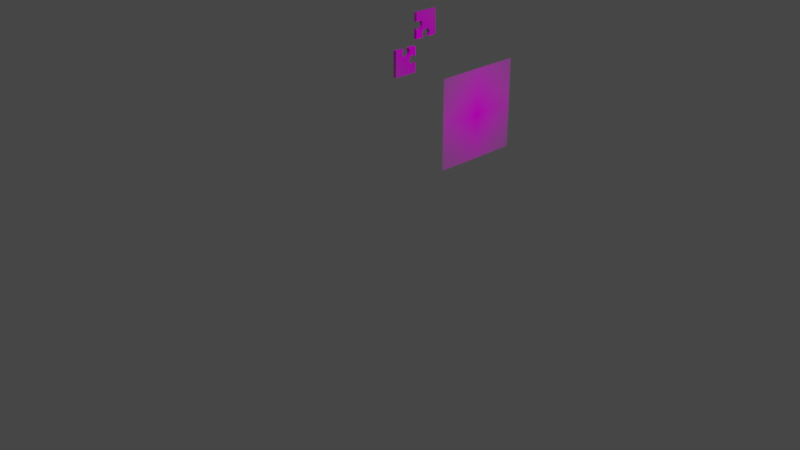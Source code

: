 # Source: untitled.blend  (saved by Blender 2.80.44; exported with 4.5.12 LTS)
import bpy
from mathutils import Matrix  # noqa: F401  (used for matrix-valued properties, if any)

bpy.ops.wm.read_factory_settings(use_empty=True)
scene = bpy.context.scene
scene.name = 'Scene'

# ---- collections
col_collection = bpy.data.collections.new('Collection'); scene.collection.children.link(col_collection)

# ---- images (referenced by path relative to the original .blend; pixels are not part of the script)
import os
ASSET_DIR = os.environ.get("B2B_ASSET_DIR", "")  # directory of the original .blend (textures are referenced by path, not embedded)
HERE = os.path.dirname(os.path.abspath(__file__))  # packed textures are extracted next to this script under _unpacked/

def load_image(name, relpath, width, height, colorspace="sRGB"):
    """Load a texture the original file referenced (path relative to the .blend, or extracted next to this script)."""
    p = next((c for c in (os.path.join(HERE, relpath), os.path.join(ASSET_DIR, relpath)) if relpath and os.path.exists(c)), "")
    if p:
        img = bpy.data.images.load(p, check_existing=True)
        img.name = name
    else:  # same state as the original file: an image datablock whose file is absent (Cycles renders it pink)
        img = bpy.data.images.new(name, width, height)
        img.source = "FILE"
        img.filepath = "//" + (relpath or name)
    img.colorspace_settings.name = colorspace
    return img
img_pobrane_png = load_image('pobrane.png', 'pobrane.png', 1024, 1024, 'sRGB')

# ---- materials (node trees are filled in below, after node groups)
mat_pobrane = bpy.data.materials.new('pobrane')
mat_pobrane.use_transparent_shadow = False
mat_pobrane.roughness = 0.25

# ---- material node trees
mat_pobrane.use_nodes = True; mat_pobrane.node_tree.nodes.clear()
_N = mat_pobrane.node_tree.nodes; _L = mat_pobrane.node_tree.links
n0 = _N.new('ShaderNodeOutputMaterial'); n0.name = 'Material Output'; n0.location = (300, 300)
n1 = _N.new('ShaderNodeTexImage'); n1.name = 'Image Texture'; n1.location = (-400, 60)
n1.image = img_pobrane_png
n1.extension = 'CLIP'
n2 = _N.new('ShaderNodeBsdfDiffuse'); n2.name = 'Diffuse BSDF'; n2.location = (-200, 60)
n3 = _N.new('ShaderNodeBsdfTransparent'); n3.name = 'Transparent BSDF'; n3.location = (-200, 240)
n4 = _N.new('ShaderNodeMixShader'); n4.name = 'Mix Shader'; n4.location = (0, 300)
_L.new(n1.outputs[0], n2.inputs[0])
_L.new(n1.outputs[1], n4.inputs[0])
_L.new(n3.outputs[0], n4.inputs[1])
_L.new(n2.outputs[0], n4.inputs[2])
_L.new(n4.outputs[0], n0.inputs[0])
n0.is_active_output = True

# ---- world
world_world = bpy.data.worlds.new('World'); scene.world = world_world
world_world.use_nodes = True; world_world.node_tree.nodes.clear()
_N = world_world.node_tree.nodes; _L = world_world.node_tree.links
n0 = _N.new('ShaderNodeOutputWorld'); n0.name = 'World Output'; n0.location = (300, 300)
n1 = _N.new('ShaderNodeBackground'); n1.name = 'Background'; n1.location = (10, 300)
n1.inputs[0].default_value = (0.05088, 0.05088, 0.05088, 1.0)
_L.new(n1.outputs[0], n0.inputs[0])
n0.is_active_output = True
world_world.color = (0.05088, 0.05088, 0.05088)
world_world.use_sun_shadow = False
world_world.sun_shadow_jitter_overblur = 0.0

# ---- cameras
cam_camera = bpy.data.cameras.new('Camera')
cam_camera.clip_end = 100.0
cam_camera.ortho_scale = 7.314
cam_camera.dof.focus_distance = 0.0
cam_camera.dof.aperture_fstop = 128.0

# ---- lights
light_light = bpy.data.lights.new('Light', 'POINT')
light_light.transmission_factor = 0.0
light_light.cutoff_distance = 30.0
light_light.energy = 1000.0
light_light.shadow_buffer_clip_start = 1.001
light_light.shadow_soft_size = 0.1
light_light.shadow_maximum_resolution = 0.006
light_light.use_absolute_resolution = True

# ---- meshes
me_pobrane_002 = bpy.data.meshes.new('pobrane.002')
me_pobrane_002.from_pydata([(0.3087, -0.005607, -0.6258), (0.1949, -0.008336, -0.6258), (0.2117, 0.02645, -0.6258), (0.21, 0.05749, -0.6258), (0.1899, 0.08131, -0.6258), (0.1596, 0.09574, -0.6258), (0.1297, 0.08953, -0.6258), (0.1092, 0.07888, -0.6258), (0.09913, 0.05808, -0.6258), (0.09376, 0.03391, -0.6258), (0.1034, 0.007637, -0.6258), (0.1105, -0.006054, -0.6258), (-0.002144, -0.007622, -0.6258), (-0.002809, 0.1171, -0.6258), (0.01694, 0.09799, -0.6258), (0.03541, 0.09029, -0.6258), (0.06403, 0.09533, -0.6258), (0.08096, 0.1151, -0.6258), (0.09214, 0.1347, -0.6258), (0.09171, 0.161, -0.6258), (0.0879, 0.1838, -0.6258), (0.07162, 0.1972, -0.6258), (0.05204, 0.2025, -0.6258), (0.02794, 0.2055, -0.6258), (0.01199, 0.2006, -0.6258), (-0.003951, 0.1958, -0.6258), (0.0001683, 0.305, -0.6258), (0.3037, 0.3046, -0.6258), (0.3087, -0.005607, -0.6673), (0.3037, 0.3046, -0.6673), (0.1949, -0.008336, -0.6673), (0.2117, 0.02645, -0.6673), (0.21, 0.05749, -0.6673), (0.1899, 0.08131, -0.6673), (0.1596, 0.09574, -0.6673), (0.1297, 0.08953, -0.6673), (0.1092, 0.07888, -0.6673), (0.09913, 0.05808, -0.6673), (0.09376, 0.03391, -0.6673), (0.1034, 0.007637, -0.6673), (0.1105, -0.006054, -0.6673), (-0.002144, -0.007622, -0.6673), (-0.002809, 0.1171, -0.6673), (0.01694, 0.09799, -0.6673), (0.03541, 0.09029, -0.6673), (0.06403, 0.09533, -0.6673), (0.08096, 0.1151, -0.6673), (0.09214, 0.1347, -0.6673), (0.09171, 0.161, -0.6673), (0.0879, 0.1838, -0.6673), (0.07162, 0.1972, -0.6673), (0.05204, 0.2025, -0.6673), (0.02794, 0.2055, -0.6673), (0.01199, 0.2006, -0.6673), (-0.003951, 0.1958, -0.6673), (0.0001683, 0.305, -0.6673)], [], [(27, 0, 1, 2, 3, 4, 5, 6, 7, 8, 9, 10, 11, 12, 13, 14, 15, 16, 17, 18, 19, 20, 21, 22, 23, 24, 25, 26), (29, 55, 54, 53, 52, 51, 50, 49, 48, 47, 46, 45, 44, 43, 42, 41, 40, 39, 38, 37, 36, 35, 34, 33, 32, 31, 30, 28), (23, 22, 51, 52), (10, 9, 38, 39), (24, 23, 52, 53), (11, 10, 39, 40), (25, 24, 53, 54), (12, 11, 40, 41), (26, 25, 54, 55), (13, 12, 41, 42), (0, 27, 29, 28), (27, 26, 55, 29), (1, 0, 28, 30), (15, 14, 43, 44), (2, 1, 30, 31), (16, 15, 44, 45), (3, 2, 31, 32), (17, 16, 45, 46), (4, 3, 32, 33), (18, 17, 46, 47), (5, 4, 33, 34), (19, 18, 47, 48), (6, 5, 34, 35), (20, 19, 48, 49), (7, 6, 35, 36), (21, 20, 49, 50), (8, 7, 36, 37), (22, 21, 50, 51), (9, 8, 37, 38)])
_uv = me_pobrane_002.uv_layers.new(name='UVMap')
_uv.uv.foreach_set('vector', [0.8115, 0.818, 0.8165, 0.5078, 0.7027, 0.5051, 0.7195, 0.5399, 0.7178, 0.5709, 0.6977, 0.5947, 0.6674, 0.6092, 0.6375, 0.603, 0.6169, 0.5923, 0.6069, 0.5715, 0.6016, 0.5473, 0.6112, 0.5211, 0.6183, 0.5074, 0.5057, 0.5058, 0.505, 0.6305, 0.5247, 0.6114, 0.5432, 0.6037, 0.5718, 0.6088, 0.5888, 0.6285, 0.5999, 0.6481, 0.5995, 0.6744, 0.5957, 0.6972, 0.5794, 0.7106, 0.5598, 0.7159, 0.5357, 0.7189, 0.5198, 0.714, 0.5038, 0.7092, 0.508, 0.8184, 0.8115, 0.818, 0.508, 0.8184, 0.5038, 0.7092, 0.5198, 0.714, 0.5357, 0.7189, 0.5598, 0.7159, 0.5794, 0.7106, 0.5957, 0.6972, 0.5995, 0.6744, 0.5999, 0.6481, 0.5888, 0.6285, 0.5718, 0.6088, 0.5432, 0.6037, 0.5247, 0.6114, 0.505, 0.6305, 0.5057, 0.5058, 0.6183, 0.5074, 0.6112, 0.5211, 0.6016, 0.5473, 0.6069, 0.5715, 0.6169, 0.5923, 0.6375, 0.603, 0.6674, 0.6092, 0.6977, 0.5947, 0.7178, 0.5709, 0.7195, 0.5399, 0.7027, 0.5051, 0.8165, 0.5078, 0.5357, 0.7189, 0.5598, 0.7159, 0.5598, 0.7159, 0.5357, 0.7189, 0.6112, 0.5211, 0.6016, 0.5473, 0.6016, 0.5473, 0.6112, 0.5211, 0.5198, 0.714, 0.5357, 0.7189, 0.5357, 0.7189, 0.5198, 0.714, 0.6183, 0.5074, 0.6112, 0.5211, 0.6112, 0.5211, 0.6183, 0.5074, 0.5038, 0.7092, 0.5198, 0.714, 0.5198, 0.714, 0.5038, 0.7092, 0.5057, 0.5058, 0.6183, 0.5074, 0.6183, 0.5074, 0.5057, 0.5058, 0.508, 0.8184, 0.5038, 0.7092, 0.5038, 0.7092, 0.508, 0.8184, 0.505, 0.6305, 0.5057, 0.5058, 0.5057, 0.5058, 0.505, 0.6305, 0.8165, 0.5078, 0.8115, 0.818, 0.8115, 0.818, 0.8165, 0.5078, 0.8115, 0.818, 0.508, 0.8184, 0.508, 0.8184, 0.8115, 0.818, 0.7027, 0.5051, 0.8165, 0.5078, 0.8165, 0.5078, 0.7027, 0.5051, 0.5432, 0.6037, 0.5247, 0.6114, 0.5247, 0.6114, 0.5432, 0.6037, 0.7195, 0.5399, 0.7027, 0.5051, 0.7027, 0.5051, 0.7195, 0.5399, 0.5718, 0.6088, 0.5432, 0.6037, 0.5432, 0.6037, 0.5718, 0.6088, 0.7178, 0.5709, 0.7195, 0.5399, 0.7195, 0.5399, 0.7178, 0.5709, 0.5888, 0.6285, 0.5718, 0.6088, 0.5718, 0.6088, 0.5888, 0.6285, 0.6977, 0.5947, 0.7178, 0.5709, 0.7178, 0.5709, 0.6977, 0.5947, 0.5999, 0.6481, 0.5888, 0.6285, 0.5888, 0.6285, 0.5999, 0.6481, 0.6674, 0.6092, 0.6977, 0.5947, 0.6977, 0.5947, 0.6674, 0.6092, 0.5995, 0.6744, 0.5999, 0.6481, 0.5999, 0.6481, 0.5995, 0.6744, 0.6375, 0.603, 0.6674, 0.6092, 0.6674, 0.6092, 0.6375, 0.603, 0.5957, 0.6972, 0.5995, 0.6744, 0.5995, 0.6744, 0.5957, 0.6972, 0.6169, 0.5923, 0.6375, 0.603, 0.6375, 0.603, 0.6169, 0.5923, 0.5794, 0.7106, 0.5957, 0.6972, 0.5957, 0.6972, 0.5794, 0.7106, 0.6069, 0.5715, 0.6169, 0.5923, 0.6169, 0.5923, 0.6069, 0.5715, 0.5598, 0.7159, 0.5794, 0.7106, 0.5794, 0.7106, 0.5598, 0.7159, 0.6016, 0.5473, 0.6069, 0.5715, 0.6069, 0.5715, 0.6016, 0.5473])
me_pobrane_002.materials.append(mat_pobrane)
me_pobrane_002.use_remesh_preserve_volume = False
me_pobrane_002.use_remesh_preserve_attributes = False
me_pobrane_002.use_mirror_vertex_groups = False
me_pobrane_002.update()
me_pobrane_003 = bpy.data.meshes.new('pobrane.003')
me_pobrane_003.from_pydata([(-0.01057, -0.3197, -0.7347), (-0.3179, -0.3197, -0.7347), (-0.3159, -0.001306, -0.7347), (-0.2005, -0.00358, -0.7347), (-0.215, -0.03248, -0.7347), (-0.213, -0.07463, -0.7347), (-0.192, -0.09709, -0.7347), (-0.154, -0.1093, -0.7347), (-0.117, -0.08691, -0.7347), (-0.1012, -0.05411, -0.7347), (-0.1112, -0.01397, -0.7347), (-0.1214, -0.008184, -0.7347), (-0.008975, -0.005808, -0.7347), (-0.006198, -0.1224, -0.7347), (-0.03608, -0.1002, -0.7347), (-0.07242, -0.1047, -0.7347), (-0.0994, -0.1303, -0.7347), (-0.106, -0.1729, -0.7347), (-0.0846, -0.2073, -0.7347), (-0.04774, -0.2189, -0.7347), (-0.02299, -0.2168, -0.7347), (-0.008009, -0.1997, -0.7347), (-0.008009, -0.1997, -0.7788), (-0.01057, -0.3197, -0.7788), (-0.02299, -0.2168, -0.7788), (-0.04774, -0.2189, -0.7788), (-0.0846, -0.2073, -0.7788), (-0.106, -0.1729, -0.7788), (-0.0994, -0.1303, -0.7788), (-0.07242, -0.1047, -0.7788), (-0.03608, -0.1002, -0.7788), (-0.006198, -0.1224, -0.7788), (-0.008975, -0.005808, -0.7788), (-0.1214, -0.008184, -0.7788), (-0.1112, -0.01397, -0.7788), (-0.1012, -0.05411, -0.7788), (-0.117, -0.08691, -0.7788), (-0.154, -0.1093, -0.7788), (-0.192, -0.09709, -0.7788), (-0.213, -0.07463, -0.7788), (-0.215, -0.03248, -0.7788), (-0.2005, -0.00358, -0.7788), (-0.3159, -0.001306, -0.7788), (-0.3179, -0.3197, -0.7788)], [], [(1, 2, 3, 4, 5, 6, 7, 8, 9, 10, 11, 12, 13, 14, 15, 16, 17, 18, 19, 20, 21, 0), (43, 23, 22, 24, 25, 26, 27, 28, 29, 30, 31, 32, 33, 34, 35, 36, 37, 38, 39, 40, 41, 42), (7, 6, 38, 37), (14, 13, 31, 30), (21, 20, 24, 22), (6, 5, 39, 38), (13, 12, 32, 31), (20, 19, 25, 24), (5, 4, 40, 39), (12, 11, 33, 32), (19, 18, 26, 25), (4, 3, 41, 40), (11, 10, 34, 33), (18, 17, 27, 26), (3, 2, 42, 41), (10, 9, 35, 34), (17, 16, 28, 27), (2, 1, 43, 42), (9, 8, 36, 35), (16, 15, 29, 28), (1, 0, 23, 43), (8, 7, 37, 36), (15, 14, 30, 29), (0, 21, 22, 23)])
_uv = me_pobrane_003.uv_layers.new(name='UVMap')
_uv.uv.foreach_set('vector', [0.1821, 0.1803, 0.1841, 0.4987, 0.2995, 0.4964, 0.285, 0.4675, 0.287, 0.4254, 0.308, 0.4029, 0.346, 0.3907, 0.383, 0.4131, 0.3988, 0.4459, 0.3888, 0.486, 0.3786, 0.4918, 0.491, 0.4942, 0.4938, 0.3776, 0.4639, 0.3998, 0.4276, 0.3952, 0.4006, 0.3697, 0.394, 0.3271, 0.4154, 0.2927, 0.4523, 0.2811, 0.477, 0.2832, 0.492, 0.3003, 0.4894, 0.1803, 0.1821, 0.1803, 0.4894, 0.1803, 0.492, 0.3003, 0.477, 0.2832, 0.4523, 0.2811, 0.4154, 0.2927, 0.394, 0.3271, 0.4006, 0.3697, 0.4276, 0.3952, 0.4639, 0.3998, 0.4938, 0.3776, 0.491, 0.4942, 0.3786, 0.4918, 0.3888, 0.486, 0.3988, 0.4459, 0.383, 0.4131, 0.346, 0.3907, 0.308, 0.4029, 0.287, 0.4254, 0.285, 0.4675, 0.2995, 0.4964, 0.1841, 0.4987, 0.346, 0.3907, 0.308, 0.4029, 0.308, 0.4029, 0.346, 0.3907, 0.4639, 0.3998, 0.4938, 0.3776, 0.4938, 0.3776, 0.4639, 0.3998, 0.492, 0.3003, 0.477, 0.2832, 0.477, 0.2832, 0.492, 0.3003, 0.308, 0.4029, 0.287, 0.4254, 0.287, 0.4254, 0.308, 0.4029, 0.4938, 0.3776, 0.491, 0.4942, 0.491, 0.4942, 0.4938, 0.3776, 0.477, 0.2832, 0.4523, 0.2811, 0.4523, 0.2811, 0.477, 0.2832, 0.287, 0.4254, 0.285, 0.4675, 0.285, 0.4675, 0.287, 0.4254, 0.491, 0.4942, 0.3786, 0.4918, 0.3786, 0.4918, 0.491, 0.4942, 0.4523, 0.2811, 0.4154, 0.2927, 0.4154, 0.2927, 0.4523, 0.2811, 0.285, 0.4675, 0.2995, 0.4964, 0.2995, 0.4964, 0.285, 0.4675, 0.3786, 0.4918, 0.3888, 0.486, 0.3888, 0.486, 0.3786, 0.4918, 0.4154, 0.2927, 0.394, 0.3271, 0.394, 0.3271, 0.4154, 0.2927, 0.2995, 0.4964, 0.1841, 0.4987, 0.1841, 0.4987, 0.2995, 0.4964, 0.3888, 0.486, 0.3988, 0.4459, 0.3988, 0.4459, 0.3888, 0.486, 0.394, 0.3271, 0.4006, 0.3697, 0.4006, 0.3697, 0.394, 0.3271, 0.1841, 0.4987, 0.1821, 0.1803, 0.1821, 0.1803, 0.1841, 0.4987, 0.3988, 0.4459, 0.383, 0.4131, 0.383, 0.4131, 0.3988, 0.4459, 0.4006, 0.3697, 0.4276, 0.3952, 0.4276, 0.3952, 0.4006, 0.3697, 0.1821, 0.1803, 0.4894, 0.1803, 0.4894, 0.1803, 0.1821, 0.1803, 0.383, 0.4131, 0.346, 0.3907, 0.346, 0.3907, 0.383, 0.4131, 0.4276, 0.3952, 0.4639, 0.3998, 0.4639, 0.3998, 0.4276, 0.3952, 0.4894, 0.1803, 0.492, 0.3003, 0.492, 0.3003, 0.4894, 0.1803])
me_pobrane_003.materials.append(mat_pobrane)
me_pobrane_003.use_remesh_preserve_volume = False
me_pobrane_003.use_remesh_preserve_attributes = False
me_pobrane_003.use_mirror_vertex_groups = False
me_pobrane_003.update()
me_pobrane_004 = bpy.data.meshes.new('pobrane.004')
me_pobrane_004.from_pydata([(-0.5, -0.5, 0.0), (0.5, -0.5, 0.0), (-0.5, 0.5, 0.0), (0.5, 0.5, 0.0)], [], [(0, 1, 3, 2)])
_uv = me_pobrane_004.uv_layers.new(name='UVMap')
_uv.uv.foreach_set('vector', [0.0, 0.0, 1.0, 0.0, 1.0, 1.0, 0.0, 1.0])
me_pobrane_004.materials.append(mat_pobrane)
me_pobrane_004.use_remesh_preserve_volume = False
me_pobrane_004.use_remesh_preserve_attributes = False
me_pobrane_004.use_mirror_vertex_groups = False
me_pobrane_004.update()

# ---- objects
ob_light = bpy.data.objects.new('Light', light_light)
ob_camera = bpy.data.objects.new('Camera', cam_camera)
ob_pobrane_001 = bpy.data.objects.new('pobrane.001', me_pobrane_002)
ob_pobrane_002 = bpy.data.objects.new('pobrane.002', me_pobrane_003)
ob_pobrane = bpy.data.objects.new('pobrane', me_pobrane_004)

# ---- transforms, parenting, visibility, modifiers, constraints
ob_light.location = (4.076, 1.005, 5.904)
ob_light.rotation_euler = (0.6503, 0.05522, 1.866)
ob_light.lock_rotations_4d = False
ob_light.empty_display_type = 'ARROWS'
ob_light.color = (0.0, 0.0, 0.0, 0.0)
ob_light.lineart.crease_threshold = 0.0
ob_camera.location = (7.359, -6.926, 4.958)
ob_camera.rotation_euler = (1.109, 0.0, 0.8149)
ob_camera.lock_rotations_4d = False
ob_camera.empty_display_type = 'ARROWS'
ob_camera.color = (0.0, 0.0, 0.0, 0.0)
ob_camera.display_type = 'WIRE'
ob_camera.lineart.crease_threshold = 0.0
ob_pobrane_001.location = (-0.9848, 1.794, 1.149)
ob_pobrane_001.rotation_euler = (1.571, 0.0, 1.571)
ob_pobrane_001.lineart.crease_threshold = 0.0
ob_pobrane_002.location = (-0.8172, 1.729, 1.091)
ob_pobrane_002.rotation_euler = (1.571, 0.0, 1.571)
ob_pobrane_002.lineart.crease_threshold = 0.0
ob_pobrane.location = (-0.04464, 1.158, 0.8152)
ob_pobrane.rotation_euler = (1.571, 0.0, 1.571)
ob_pobrane.lineart.crease_threshold = 0.0

# ---- collection membership
col_collection.objects.link(ob_light)
col_collection.objects.link(ob_camera)
col_collection.objects.link(ob_pobrane_001)
col_collection.objects.link(ob_pobrane_002)
col_collection.objects.link(ob_pobrane)

# ---- scene / render settings (as saved in the file)
scene.camera = ob_camera
scene.frame_start = 1; scene.frame_end = 250; scene.frame_set(2)
scene.render.engine = 'BLENDER_EEVEE_NEXT'
scene.cycles.use_denoising = False
scene.cycles.samples = 128
scene.cycles.sampling_pattern = 'TABULATED_SOBOL'
scene.cycles.use_adaptive_sampling = False
scene.cycles.use_light_tree = False
scene.view_settings.view_transform = 'Filmic'
bpy.context.view_layer.update()
